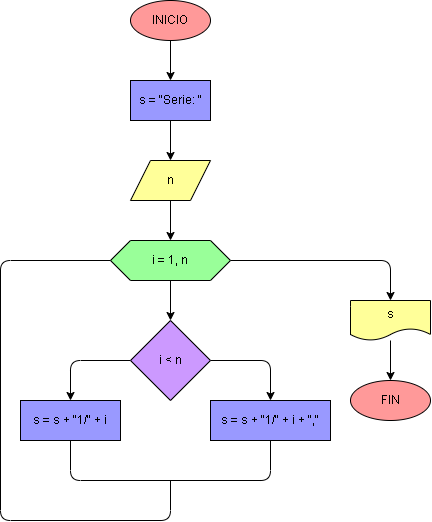

The diagram above was exported from draw.io. Its source (the exported page's mxGraphModel, read from the mxfile embedded in the PNG):
<mxGraphModel dx="542" dy="430" grid="1" gridSize="10" guides="1" tooltips="1" connect="1" arrows="1" fold="1" page="1" pageScale="1" pageWidth="827" pageHeight="1169" math="0" shadow="0">
  <root>
    <mxCell id="0" />
    <mxCell id="1" parent="0" />
    <mxCell id="2" value="" style="edgeStyle=none;html=1;strokeColor=#000000;" edge="1" parent="1" source="3">
      <mxGeometry relative="1" as="geometry">
        <mxPoint x="240" y="240" as="targetPoint" />
      </mxGeometry>
    </mxCell>
    <mxCell id="3" value="INICIO" style="ellipse;whiteSpace=wrap;html=1;strokeColor=#000000;fontColor=#000000;fillColor=#FF9999;" vertex="1" parent="1">
      <mxGeometry x="200" y="160" width="80" height="40" as="geometry" />
    </mxCell>
    <mxCell id="4" style="edgeStyle=orthogonalEdgeStyle;html=1;exitX=0.5;exitY=1;exitDx=0;exitDy=0;entryX=0.5;entryY=0;entryDx=0;entryDy=0;strokeColor=#000000;" edge="1" parent="1" source="5" target="10">
      <mxGeometry relative="1" as="geometry" />
    </mxCell>
    <mxCell id="5" value="n" style="shape=parallelogram;perimeter=parallelogramPerimeter;whiteSpace=wrap;html=1;fixedSize=1;fillColor=#FFFF99;strokeColor=#000000;fontColor=#000000;" vertex="1" parent="1">
      <mxGeometry x="200" y="320" width="80" height="40" as="geometry" />
    </mxCell>
    <mxCell id="6" style="edgeStyle=orthogonalEdgeStyle;html=1;exitX=0.5;exitY=1;exitDx=0;exitDy=0;entryX=0.5;entryY=0;entryDx=0;entryDy=0;strokeColor=#000000;" edge="1" parent="1" source="7" target="5">
      <mxGeometry relative="1" as="geometry" />
    </mxCell>
    <mxCell id="7" value="s = &quot;Serie: &quot;" style="whiteSpace=wrap;html=1;fillColor=#9999FF;strokeColor=#000000;fontColor=#000000;" vertex="1" parent="1">
      <mxGeometry x="200" y="240" width="80" height="40" as="geometry" />
    </mxCell>
    <mxCell id="8" style="edgeStyle=orthogonalEdgeStyle;html=1;exitX=0.5;exitY=1;exitDx=0;exitDy=0;entryX=0.5;entryY=0;entryDx=0;entryDy=0;strokeColor=#000000;" edge="1" parent="1" source="10" target="13">
      <mxGeometry relative="1" as="geometry" />
    </mxCell>
    <mxCell id="9" value="" style="edgeStyle=orthogonalEdgeStyle;html=1;strokeColor=#000000;entryX=0.5;entryY=0;entryDx=0;entryDy=0;" edge="1" parent="1" source="10" target="19">
      <mxGeometry relative="1" as="geometry" />
    </mxCell>
    <mxCell id="10" value="i = 1, n" style="shape=hexagon;perimeter=hexagonPerimeter2;whiteSpace=wrap;html=1;fixedSize=1;strokeColor=#000000;fontColor=#000000;fillColor=#99FF99;" vertex="1" parent="1">
      <mxGeometry x="180" y="400" width="120" height="40" as="geometry" />
    </mxCell>
    <mxCell id="11" value="" style="edgeStyle=orthogonalEdgeStyle;html=1;strokeColor=#000000;entryX=0.5;entryY=0;entryDx=0;entryDy=0;exitX=1;exitY=0.5;exitDx=0;exitDy=0;" edge="1" parent="1" source="13" target="14">
      <mxGeometry relative="1" as="geometry" />
    </mxCell>
    <mxCell id="12" style="edgeStyle=orthogonalEdgeStyle;html=1;exitX=0;exitY=0.5;exitDx=0;exitDy=0;entryX=0.5;entryY=0;entryDx=0;entryDy=0;strokeColor=#000000;" edge="1" parent="1" source="13" target="15">
      <mxGeometry relative="1" as="geometry" />
    </mxCell>
    <mxCell id="13" value="i &amp;lt; n" style="rhombus;whiteSpace=wrap;html=1;fillColor=#CC99FF;strokeColor=#000000;fontColor=#000000;" vertex="1" parent="1">
      <mxGeometry x="200" y="480" width="80" height="80" as="geometry" />
    </mxCell>
    <mxCell id="14" value="s = s + &quot;1/&quot; + i + &quot;,&quot;" style="whiteSpace=wrap;html=1;fillColor=#9999FF;strokeColor=#000000;fontColor=#000000;" vertex="1" parent="1">
      <mxGeometry x="280" y="560" width="120" height="40" as="geometry" />
    </mxCell>
    <mxCell id="15" value="s = s + &quot;1/&quot; + i" style="whiteSpace=wrap;html=1;fillColor=#9999FF;strokeColor=#000000;fontColor=#000000;" vertex="1" parent="1">
      <mxGeometry x="90" y="560" width="100" height="40" as="geometry" />
    </mxCell>
    <mxCell id="16" value="" style="endArrow=none;html=1;strokeColor=#000000;entryX=0.5;entryY=1;entryDx=0;entryDy=0;exitX=0.5;exitY=1;exitDx=0;exitDy=0;" edge="1" parent="1" source="15" target="14">
      <mxGeometry width="50" height="50" relative="1" as="geometry">
        <mxPoint x="320" y="700" as="sourcePoint" />
        <mxPoint x="370" y="650" as="targetPoint" />
        <Array as="points">
          <mxPoint x="140" y="640" />
          <mxPoint x="340" y="640" />
        </Array>
      </mxGeometry>
    </mxCell>
    <mxCell id="17" value="" style="endArrow=none;html=1;strokeColor=#000000;exitX=0;exitY=0.5;exitDx=0;exitDy=0;" edge="1" parent="1" source="10">
      <mxGeometry width="50" height="50" relative="1" as="geometry">
        <mxPoint x="20" y="620" as="sourcePoint" />
        <mxPoint x="240" y="640" as="targetPoint" />
        <Array as="points">
          <mxPoint x="70" y="420" />
          <mxPoint x="70" y="680" />
          <mxPoint x="240" y="680" />
        </Array>
      </mxGeometry>
    </mxCell>
    <mxCell id="18" value="" style="edgeStyle=orthogonalEdgeStyle;html=1;strokeColor=#000000;" edge="1" parent="1" source="19" target="20">
      <mxGeometry relative="1" as="geometry" />
    </mxCell>
    <mxCell id="19" value="s" style="shape=document;whiteSpace=wrap;html=1;boundedLbl=1;fillColor=#FFFF99;strokeColor=#000000;fontColor=#000000;" vertex="1" parent="1">
      <mxGeometry x="420" y="460" width="80" height="40" as="geometry" />
    </mxCell>
    <mxCell id="20" value="FIN" style="ellipse;whiteSpace=wrap;html=1;fillColor=#FF9999;strokeColor=#000000;fontColor=#000000;" vertex="1" parent="1">
      <mxGeometry x="420" y="540" width="80" height="40" as="geometry" />
    </mxCell>
  </root>
</mxGraphModel>